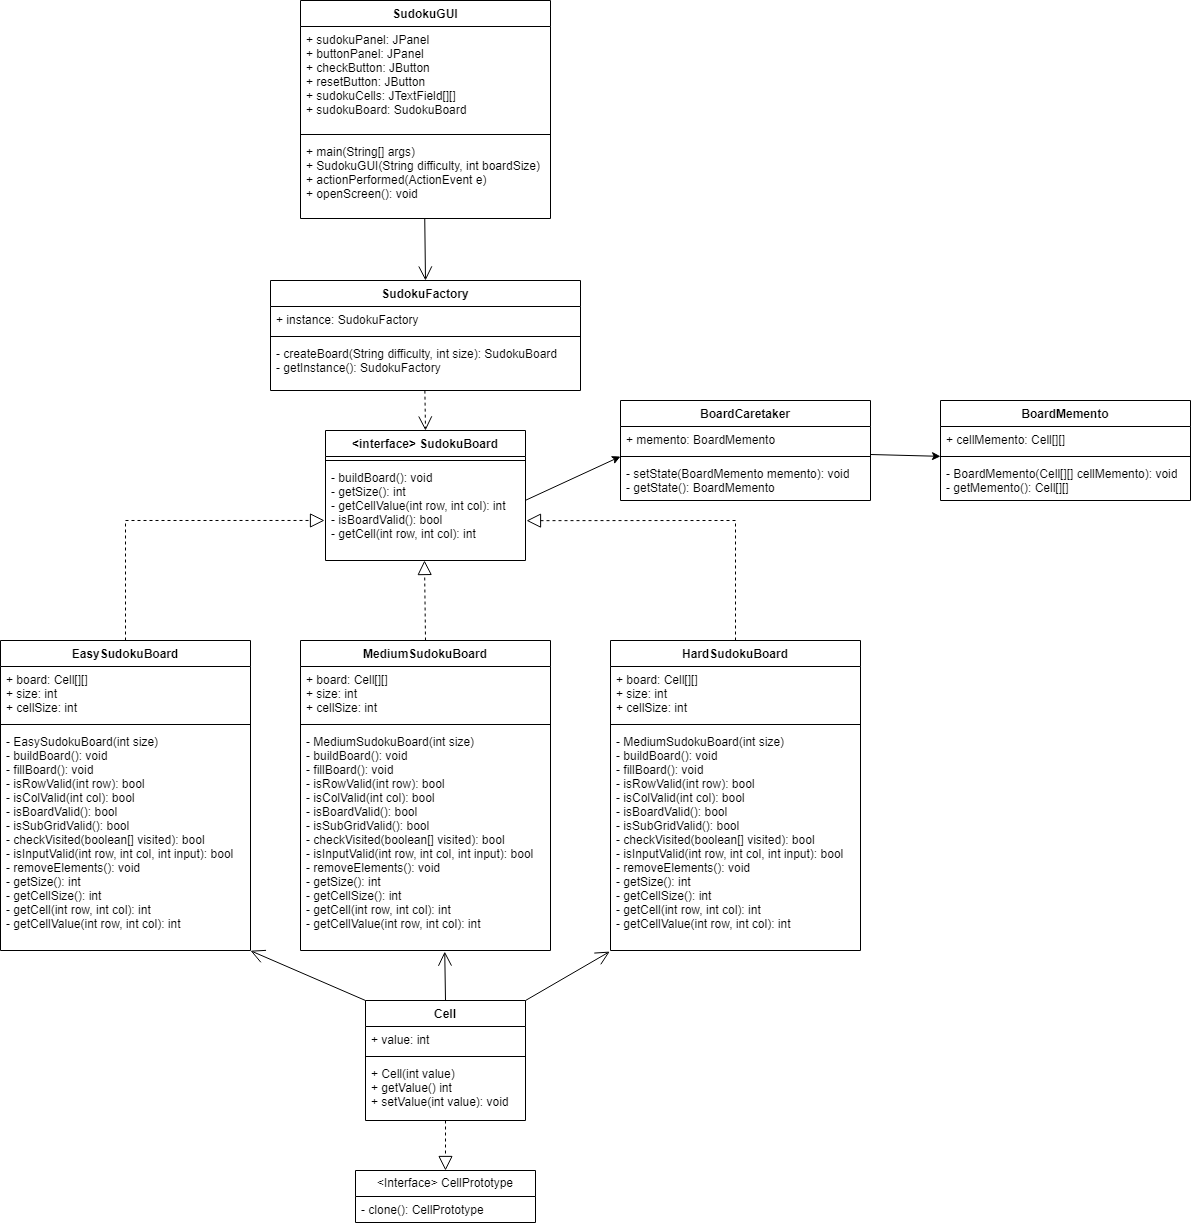

The diagram above was exported from draw.io. Its source (the exported page's mxGraphModel, read from the mxfile embedded in the PNG):
<mxGraphModel dx="3217" dy="2429" grid="1" gridSize="10" guides="1" tooltips="1" connect="1" arrows="1" fold="1" page="1" pageScale="1" pageWidth="827" pageHeight="1169" math="0" shadow="0">
  <root>
    <mxCell id="WIyWlLk6GJQsqaUBKTNV-0" />
    <mxCell id="WIyWlLk6GJQsqaUBKTNV-1" parent="WIyWlLk6GJQsqaUBKTNV-0" />
    <mxCell id="Jc1ZZhBqKd-NNdG0zC29-4" value="EasySudokuBoard" style="swimlane;fontStyle=1;align=center;verticalAlign=top;childLayout=stackLayout;horizontal=1;startSize=26;horizontalStack=0;resizeParent=1;resizeParentMax=0;resizeLast=0;collapsible=1;marginBottom=0;" parent="WIyWlLk6GJQsqaUBKTNV-1" vertex="1">
      <mxGeometry x="-530" y="560" width="250" height="310" as="geometry" />
    </mxCell>
    <mxCell id="Jc1ZZhBqKd-NNdG0zC29-5" value="+ board: Cell[][]&#10;+ size: int&#10;+ cellSize: int" style="text;strokeColor=none;fillColor=none;align=left;verticalAlign=top;spacingLeft=4;spacingRight=4;overflow=hidden;rotatable=0;points=[[0,0.5],[1,0.5]];portConstraint=eastwest;" parent="Jc1ZZhBqKd-NNdG0zC29-4" vertex="1">
      <mxGeometry y="26" width="250" height="54" as="geometry" />
    </mxCell>
    <mxCell id="Jc1ZZhBqKd-NNdG0zC29-6" value="" style="line;strokeWidth=1;fillColor=none;align=left;verticalAlign=middle;spacingTop=-1;spacingLeft=3;spacingRight=3;rotatable=0;labelPosition=right;points=[];portConstraint=eastwest;strokeColor=inherit;" parent="Jc1ZZhBqKd-NNdG0zC29-4" vertex="1">
      <mxGeometry y="80" width="250" height="8" as="geometry" />
    </mxCell>
    <mxCell id="Jc1ZZhBqKd-NNdG0zC29-7" value="- EasySudokuBoard(int size)&#10;- buildBoard(): void&#10;- fillBoard(): void&#10;- isRowValid(int row): bool&#10;- isColValid(int col): bool&#10;- isBoardValid(): bool&#10;- isSubGridValid(): bool&#10;- checkVisited(boolean[] visited): bool&#10;- isInputValid(int row, int col, int input): bool&#10;- removeElements(): void&#10;- getSize(): int&#10;- getCellSize(): int&#10;- getCell(int row, int col): int&#10;- getCellValue(int row, int col): int&#10;" style="text;strokeColor=none;fillColor=none;align=left;verticalAlign=top;spacingLeft=4;spacingRight=4;overflow=hidden;rotatable=0;points=[[0,0.5],[1,0.5]];portConstraint=eastwest;" parent="Jc1ZZhBqKd-NNdG0zC29-4" vertex="1">
      <mxGeometry y="88" width="250" height="222" as="geometry" />
    </mxCell>
    <mxCell id="Jc1ZZhBqKd-NNdG0zC29-8" value="MediumSudokuBoard" style="swimlane;fontStyle=1;align=center;verticalAlign=top;childLayout=stackLayout;horizontal=1;startSize=26;horizontalStack=0;resizeParent=1;resizeParentMax=0;resizeLast=0;collapsible=1;marginBottom=0;" parent="WIyWlLk6GJQsqaUBKTNV-1" vertex="1">
      <mxGeometry x="-230" y="560" width="250" height="310" as="geometry" />
    </mxCell>
    <mxCell id="Jc1ZZhBqKd-NNdG0zC29-9" value="+ board: Cell[][]&#10;+ size: int&#10;+ cellSize: int" style="text;strokeColor=none;fillColor=none;align=left;verticalAlign=top;spacingLeft=4;spacingRight=4;overflow=hidden;rotatable=0;points=[[0,0.5],[1,0.5]];portConstraint=eastwest;" parent="Jc1ZZhBqKd-NNdG0zC29-8" vertex="1">
      <mxGeometry y="26" width="250" height="54" as="geometry" />
    </mxCell>
    <mxCell id="Jc1ZZhBqKd-NNdG0zC29-10" value="" style="line;strokeWidth=1;fillColor=none;align=left;verticalAlign=middle;spacingTop=-1;spacingLeft=3;spacingRight=3;rotatable=0;labelPosition=right;points=[];portConstraint=eastwest;strokeColor=inherit;" parent="Jc1ZZhBqKd-NNdG0zC29-8" vertex="1">
      <mxGeometry y="80" width="250" height="8" as="geometry" />
    </mxCell>
    <mxCell id="Jc1ZZhBqKd-NNdG0zC29-11" value="- MediumSudokuBoard(int size)&#10;- buildBoard(): void&#10;- fillBoard(): void&#10;- isRowValid(int row): bool&#10;- isColValid(int col): bool&#10;- isBoardValid(): bool&#10;- isSubGridValid(): bool&#10;- checkVisited(boolean[] visited): bool&#10;- isInputValid(int row, int col, int input): bool&#10;- removeElements(): void&#10;- getSize(): int&#10;- getCellSize(): int&#10;- getCell(int row, int col): int&#10;- getCellValue(int row, int col): int&#10;" style="text;strokeColor=none;fillColor=none;align=left;verticalAlign=top;spacingLeft=4;spacingRight=4;overflow=hidden;rotatable=0;points=[[0,0.5],[1,0.5]];portConstraint=eastwest;" parent="Jc1ZZhBqKd-NNdG0zC29-8" vertex="1">
      <mxGeometry y="88" width="250" height="222" as="geometry" />
    </mxCell>
    <mxCell id="Jc1ZZhBqKd-NNdG0zC29-12" value="HardSudokuBoard" style="swimlane;fontStyle=1;align=center;verticalAlign=top;childLayout=stackLayout;horizontal=1;startSize=26;horizontalStack=0;resizeParent=1;resizeParentMax=0;resizeLast=0;collapsible=1;marginBottom=0;" parent="WIyWlLk6GJQsqaUBKTNV-1" vertex="1">
      <mxGeometry x="80" y="560" width="250" height="310" as="geometry" />
    </mxCell>
    <mxCell id="Jc1ZZhBqKd-NNdG0zC29-13" value="+ board: Cell[][]&#10;+ size: int&#10;+ cellSize: int" style="text;strokeColor=none;fillColor=none;align=left;verticalAlign=top;spacingLeft=4;spacingRight=4;overflow=hidden;rotatable=0;points=[[0,0.5],[1,0.5]];portConstraint=eastwest;" parent="Jc1ZZhBqKd-NNdG0zC29-12" vertex="1">
      <mxGeometry y="26" width="250" height="54" as="geometry" />
    </mxCell>
    <mxCell id="Jc1ZZhBqKd-NNdG0zC29-14" value="" style="line;strokeWidth=1;fillColor=none;align=left;verticalAlign=middle;spacingTop=-1;spacingLeft=3;spacingRight=3;rotatable=0;labelPosition=right;points=[];portConstraint=eastwest;strokeColor=inherit;" parent="Jc1ZZhBqKd-NNdG0zC29-12" vertex="1">
      <mxGeometry y="80" width="250" height="8" as="geometry" />
    </mxCell>
    <mxCell id="Jc1ZZhBqKd-NNdG0zC29-15" value="- MediumSudokuBoard(int size)&#10;- buildBoard(): void&#10;- fillBoard(): void&#10;- isRowValid(int row): bool&#10;- isColValid(int col): bool&#10;- isBoardValid(): bool&#10;- isSubGridValid(): bool&#10;- checkVisited(boolean[] visited): bool&#10;- isInputValid(int row, int col, int input): bool&#10;- removeElements(): void&#10;- getSize(): int&#10;- getCellSize(): int&#10;- getCell(int row, int col): int&#10;- getCellValue(int row, int col): int&#10;" style="text;strokeColor=none;fillColor=none;align=left;verticalAlign=top;spacingLeft=4;spacingRight=4;overflow=hidden;rotatable=0;points=[[0,0.5],[1,0.5]];portConstraint=eastwest;" parent="Jc1ZZhBqKd-NNdG0zC29-12" vertex="1">
      <mxGeometry y="88" width="250" height="222" as="geometry" />
    </mxCell>
    <mxCell id="Jc1ZZhBqKd-NNdG0zC29-20" value="&lt;interface&gt; SudokuBoard" style="swimlane;fontStyle=1;align=center;verticalAlign=top;childLayout=stackLayout;horizontal=1;startSize=26;horizontalStack=0;resizeParent=1;resizeParentMax=0;resizeLast=0;collapsible=1;marginBottom=0;" parent="WIyWlLk6GJQsqaUBKTNV-1" vertex="1">
      <mxGeometry x="-205" y="350" width="200" height="130" as="geometry" />
    </mxCell>
    <mxCell id="Jc1ZZhBqKd-NNdG0zC29-22" value="" style="line;strokeWidth=1;fillColor=none;align=left;verticalAlign=middle;spacingTop=-1;spacingLeft=3;spacingRight=3;rotatable=0;labelPosition=right;points=[];portConstraint=eastwest;strokeColor=inherit;" parent="Jc1ZZhBqKd-NNdG0zC29-20" vertex="1">
      <mxGeometry y="26" width="200" height="8" as="geometry" />
    </mxCell>
    <mxCell id="Jc1ZZhBqKd-NNdG0zC29-23" value="- buildBoard(): void&#10;- getSize(): int&#10;- getCellValue(int row, int col): int&#10;- isBoardValid(): bool&#10;- getCell(int row, int col): int" style="text;strokeColor=none;fillColor=none;align=left;verticalAlign=top;spacingLeft=4;spacingRight=4;overflow=hidden;rotatable=0;points=[[0,0.5],[1,0.5]];portConstraint=eastwest;" parent="Jc1ZZhBqKd-NNdG0zC29-20" vertex="1">
      <mxGeometry y="34" width="200" height="96" as="geometry" />
    </mxCell>
    <mxCell id="Jc1ZZhBqKd-NNdG0zC29-32" value="Cell" style="swimlane;fontStyle=1;align=center;verticalAlign=top;childLayout=stackLayout;horizontal=1;startSize=26;horizontalStack=0;resizeParent=1;resizeParentMax=0;resizeLast=0;collapsible=1;marginBottom=0;" parent="WIyWlLk6GJQsqaUBKTNV-1" vertex="1">
      <mxGeometry x="-165" y="920" width="160" height="120" as="geometry" />
    </mxCell>
    <mxCell id="Jc1ZZhBqKd-NNdG0zC29-33" value="+ value: int" style="text;strokeColor=none;fillColor=none;align=left;verticalAlign=top;spacingLeft=4;spacingRight=4;overflow=hidden;rotatable=0;points=[[0,0.5],[1,0.5]];portConstraint=eastwest;" parent="Jc1ZZhBqKd-NNdG0zC29-32" vertex="1">
      <mxGeometry y="26" width="160" height="26" as="geometry" />
    </mxCell>
    <mxCell id="Jc1ZZhBqKd-NNdG0zC29-34" value="" style="line;strokeWidth=1;fillColor=none;align=left;verticalAlign=middle;spacingTop=-1;spacingLeft=3;spacingRight=3;rotatable=0;labelPosition=right;points=[];portConstraint=eastwest;strokeColor=inherit;" parent="Jc1ZZhBqKd-NNdG0zC29-32" vertex="1">
      <mxGeometry y="52" width="160" height="8" as="geometry" />
    </mxCell>
    <mxCell id="Jc1ZZhBqKd-NNdG0zC29-35" value="+ Cell(int value)&#10;+ getValue() int&#10;+ setValue(int value): void" style="text;strokeColor=none;fillColor=none;align=left;verticalAlign=top;spacingLeft=4;spacingRight=4;overflow=hidden;rotatable=0;points=[[0,0.5],[1,0.5]];portConstraint=eastwest;" parent="Jc1ZZhBqKd-NNdG0zC29-32" vertex="1">
      <mxGeometry y="60" width="160" height="60" as="geometry" />
    </mxCell>
    <mxCell id="Jc1ZZhBqKd-NNdG0zC29-40" value="SudokuGUI" style="swimlane;fontStyle=1;align=center;verticalAlign=top;childLayout=stackLayout;horizontal=1;startSize=26;horizontalStack=0;resizeParent=1;resizeParentMax=0;resizeLast=0;collapsible=1;marginBottom=0;" parent="WIyWlLk6GJQsqaUBKTNV-1" vertex="1">
      <mxGeometry x="-230" y="-80" width="250" height="218" as="geometry" />
    </mxCell>
    <mxCell id="Jc1ZZhBqKd-NNdG0zC29-41" value="+ sudokuPanel: JPanel&#10;+ buttonPanel: JPanel&#10;+ checkButton: JButton&#10;+ resetButton: JButton&#10;+ sudokuCells: JTextField[][]&#10;+ sudokuBoard: SudokuBoard" style="text;strokeColor=none;fillColor=none;align=left;verticalAlign=top;spacingLeft=4;spacingRight=4;overflow=hidden;rotatable=0;points=[[0,0.5],[1,0.5]];portConstraint=eastwest;" parent="Jc1ZZhBqKd-NNdG0zC29-40" vertex="1">
      <mxGeometry y="26" width="250" height="104" as="geometry" />
    </mxCell>
    <mxCell id="Jc1ZZhBqKd-NNdG0zC29-42" value="" style="line;strokeWidth=1;fillColor=none;align=left;verticalAlign=middle;spacingTop=-1;spacingLeft=3;spacingRight=3;rotatable=0;labelPosition=right;points=[];portConstraint=eastwest;strokeColor=inherit;" parent="Jc1ZZhBqKd-NNdG0zC29-40" vertex="1">
      <mxGeometry y="130" width="250" height="8" as="geometry" />
    </mxCell>
    <mxCell id="Jc1ZZhBqKd-NNdG0zC29-43" value="+ main(String[] args)&#10;+ SudokuGUI(String difficulty, int boardSize)&#10;+ actionPerformed(ActionEvent e)&#10;+ openScreen(): void" style="text;strokeColor=none;fillColor=none;align=left;verticalAlign=top;spacingLeft=4;spacingRight=4;overflow=hidden;rotatable=0;points=[[0,0.5],[1,0.5]];portConstraint=eastwest;" parent="Jc1ZZhBqKd-NNdG0zC29-40" vertex="1">
      <mxGeometry y="138" width="250" height="80" as="geometry" />
    </mxCell>
    <mxCell id="Jc1ZZhBqKd-NNdG0zC29-44" value="" style="endArrow=block;dashed=1;endFill=0;endSize=12;html=1;rounded=0;entryX=0.495;entryY=1;entryDx=0;entryDy=0;entryPerimeter=0;exitX=0.5;exitY=0;exitDx=0;exitDy=0;" parent="WIyWlLk6GJQsqaUBKTNV-1" source="Jc1ZZhBqKd-NNdG0zC29-8" target="Jc1ZZhBqKd-NNdG0zC29-23" edge="1">
      <mxGeometry width="160" relative="1" as="geometry">
        <mxPoint x="-50" y="650" as="sourcePoint" />
        <mxPoint x="110" y="650" as="targetPoint" />
      </mxGeometry>
    </mxCell>
    <mxCell id="Jc1ZZhBqKd-NNdG0zC29-45" value="" style="endArrow=block;dashed=1;endFill=0;endSize=12;html=1;rounded=0;exitX=0.5;exitY=0;exitDx=0;exitDy=0;entryX=1.005;entryY=0.585;entryDx=0;entryDy=0;entryPerimeter=0;" parent="WIyWlLk6GJQsqaUBKTNV-1" source="Jc1ZZhBqKd-NNdG0zC29-12" target="Jc1ZZhBqKd-NNdG0zC29-23" edge="1">
      <mxGeometry width="160" relative="1" as="geometry">
        <mxPoint x="-95" y="570" as="sourcePoint" />
        <mxPoint x="50" y="480" as="targetPoint" />
        <Array as="points">
          <mxPoint x="205" y="440" />
        </Array>
      </mxGeometry>
    </mxCell>
    <mxCell id="Jc1ZZhBqKd-NNdG0zC29-46" value="" style="endArrow=block;dashed=1;endFill=0;endSize=12;html=1;rounded=0;entryX=-0.005;entryY=0.583;entryDx=0;entryDy=0;exitX=0.5;exitY=0;exitDx=0;exitDy=0;entryPerimeter=0;" parent="WIyWlLk6GJQsqaUBKTNV-1" source="Jc1ZZhBqKd-NNdG0zC29-4" target="Jc1ZZhBqKd-NNdG0zC29-23" edge="1">
      <mxGeometry width="160" relative="1" as="geometry">
        <mxPoint x="-430" y="540" as="sourcePoint" />
        <mxPoint x="-86" y="500" as="targetPoint" />
        <Array as="points">
          <mxPoint x="-405" y="440" />
        </Array>
      </mxGeometry>
    </mxCell>
    <mxCell id="Jc1ZZhBqKd-NNdG0zC29-47" value="" style="endArrow=open;endSize=12;dashed=1;html=1;rounded=0;exitX=0.498;exitY=1.003;exitDx=0;exitDy=0;exitPerimeter=0;entryX=0.5;entryY=0;entryDx=0;entryDy=0;" parent="WIyWlLk6GJQsqaUBKTNV-1" source="Jc1ZZhBqKd-NNdG0zC29-56" target="Jc1ZZhBqKd-NNdG0zC29-20" edge="1">
      <mxGeometry width="160" relative="1" as="geometry">
        <mxPoint x="-105.31999999999994" y="270.35199999999986" as="sourcePoint" />
        <mxPoint x="90" y="500" as="targetPoint" />
      </mxGeometry>
    </mxCell>
    <mxCell id="Jc1ZZhBqKd-NNdG0zC29-48" value="" style="endArrow=open;endFill=1;endSize=12;html=1;rounded=0;exitX=0.497;exitY=1.003;exitDx=0;exitDy=0;exitPerimeter=0;entryX=0.5;entryY=0;entryDx=0;entryDy=0;" parent="WIyWlLk6GJQsqaUBKTNV-1" source="Jc1ZZhBqKd-NNdG0zC29-43" edge="1">
      <mxGeometry width="160" relative="1" as="geometry">
        <mxPoint x="-160" y="300" as="sourcePoint" />
        <mxPoint x="-105" y="200" as="targetPoint" />
      </mxGeometry>
    </mxCell>
    <mxCell id="Jc1ZZhBqKd-NNdG0zC29-49" value="" style="endArrow=open;endFill=1;endSize=12;html=1;rounded=0;exitX=0;exitY=0;exitDx=0;exitDy=0;entryX=1;entryY=1.001;entryDx=0;entryDy=0;entryPerimeter=0;" parent="WIyWlLk6GJQsqaUBKTNV-1" source="Jc1ZZhBqKd-NNdG0zC29-32" target="Jc1ZZhBqKd-NNdG0zC29-7" edge="1">
      <mxGeometry width="160" relative="1" as="geometry">
        <mxPoint x="-400" y="920" as="sourcePoint" />
        <mxPoint x="-420" y="880" as="targetPoint" />
      </mxGeometry>
    </mxCell>
    <mxCell id="Jc1ZZhBqKd-NNdG0zC29-50" value="" style="endArrow=open;endFill=1;endSize=12;html=1;rounded=0;exitX=0.5;exitY=0;exitDx=0;exitDy=0;entryX=0.577;entryY=1.005;entryDx=0;entryDy=0;entryPerimeter=0;" parent="WIyWlLk6GJQsqaUBKTNV-1" source="Jc1ZZhBqKd-NNdG0zC29-32" target="Jc1ZZhBqKd-NNdG0zC29-11" edge="1">
      <mxGeometry width="160" relative="1" as="geometry">
        <mxPoint x="-5" y="930" as="sourcePoint" />
        <mxPoint x="-90" y="870" as="targetPoint" />
      </mxGeometry>
    </mxCell>
    <mxCell id="Jc1ZZhBqKd-NNdG0zC29-51" value="" style="endArrow=open;endFill=1;endSize=12;html=1;rounded=0;exitX=1;exitY=0;exitDx=0;exitDy=0;entryX=-0.003;entryY=1.005;entryDx=0;entryDy=0;entryPerimeter=0;" parent="WIyWlLk6GJQsqaUBKTNV-1" source="Jc1ZZhBqKd-NNdG0zC29-32" target="Jc1ZZhBqKd-NNdG0zC29-15" edge="1">
      <mxGeometry width="160" relative="1" as="geometry">
        <mxPoint x="95" y="930" as="sourcePoint" />
        <mxPoint x="-20" y="880" as="targetPoint" />
      </mxGeometry>
    </mxCell>
    <mxCell id="Jc1ZZhBqKd-NNdG0zC29-53" value="SudokuFactory" style="swimlane;fontStyle=1;align=center;verticalAlign=top;childLayout=stackLayout;horizontal=1;startSize=26;horizontalStack=0;resizeParent=1;resizeParentMax=0;resizeLast=0;collapsible=1;marginBottom=0;" parent="WIyWlLk6GJQsqaUBKTNV-1" vertex="1">
      <mxGeometry x="-260" y="200" width="310" height="110" as="geometry" />
    </mxCell>
    <mxCell id="Jc1ZZhBqKd-NNdG0zC29-54" value="+ instance: SudokuFactory" style="text;strokeColor=none;fillColor=none;align=left;verticalAlign=top;spacingLeft=4;spacingRight=4;overflow=hidden;rotatable=0;points=[[0,0.5],[1,0.5]];portConstraint=eastwest;" parent="Jc1ZZhBqKd-NNdG0zC29-53" vertex="1">
      <mxGeometry y="26" width="310" height="26" as="geometry" />
    </mxCell>
    <mxCell id="Jc1ZZhBqKd-NNdG0zC29-55" value="" style="line;strokeWidth=1;fillColor=none;align=left;verticalAlign=middle;spacingTop=-1;spacingLeft=3;spacingRight=3;rotatable=0;labelPosition=right;points=[];portConstraint=eastwest;strokeColor=inherit;" parent="Jc1ZZhBqKd-NNdG0zC29-53" vertex="1">
      <mxGeometry y="52" width="310" height="8" as="geometry" />
    </mxCell>
    <mxCell id="Jc1ZZhBqKd-NNdG0zC29-56" value="- createBoard(String difficulty, int size): SudokuBoard&#10;- getInstance(): SudokuFactory&#10;" style="text;strokeColor=none;fillColor=none;align=left;verticalAlign=top;spacingLeft=4;spacingRight=4;overflow=hidden;rotatable=0;points=[[0,0.5],[1,0.5]];portConstraint=eastwest;" parent="Jc1ZZhBqKd-NNdG0zC29-53" vertex="1">
      <mxGeometry y="60" width="310" height="50" as="geometry" />
    </mxCell>
    <mxCell id="FBPslgEYrfAXWVuWVhdi-1" value="&amp;lt;Interface&amp;gt; CellPrototype" style="swimlane;fontStyle=0;childLayout=stackLayout;horizontal=1;startSize=26;fillColor=none;horizontalStack=0;resizeParent=1;resizeParentMax=0;resizeLast=0;collapsible=1;marginBottom=0;whiteSpace=wrap;html=1;" vertex="1" parent="WIyWlLk6GJQsqaUBKTNV-1">
      <mxGeometry x="-175" y="1090" width="180" height="52" as="geometry" />
    </mxCell>
    <mxCell id="FBPslgEYrfAXWVuWVhdi-2" value="- clone(): CellPrototype" style="text;strokeColor=none;fillColor=none;align=left;verticalAlign=top;spacingLeft=4;spacingRight=4;overflow=hidden;rotatable=0;points=[[0,0.5],[1,0.5]];portConstraint=eastwest;whiteSpace=wrap;html=1;" vertex="1" parent="FBPslgEYrfAXWVuWVhdi-1">
      <mxGeometry y="26" width="180" height="26" as="geometry" />
    </mxCell>
    <mxCell id="FBPslgEYrfAXWVuWVhdi-3" value="" style="endArrow=block;dashed=1;endFill=0;endSize=12;html=1;rounded=0;entryX=0.5;entryY=0;entryDx=0;entryDy=0;" edge="1" parent="WIyWlLk6GJQsqaUBKTNV-1" target="FBPslgEYrfAXWVuWVhdi-1">
      <mxGeometry width="160" relative="1" as="geometry">
        <mxPoint x="-85" y="1040" as="sourcePoint" />
        <mxPoint x="-60" y="1090" as="targetPoint" />
      </mxGeometry>
    </mxCell>
    <mxCell id="FBPslgEYrfAXWVuWVhdi-4" value="BoardCaretaker" style="swimlane;fontStyle=1;align=center;verticalAlign=top;childLayout=stackLayout;horizontal=1;startSize=26;horizontalStack=0;resizeParent=1;resizeParentMax=0;resizeLast=0;collapsible=1;marginBottom=0;whiteSpace=wrap;html=1;" vertex="1" parent="WIyWlLk6GJQsqaUBKTNV-1">
      <mxGeometry x="90" y="320" width="250" height="100" as="geometry" />
    </mxCell>
    <mxCell id="FBPslgEYrfAXWVuWVhdi-5" value="+ memento: BoardMemento" style="text;strokeColor=none;fillColor=none;align=left;verticalAlign=top;spacingLeft=4;spacingRight=4;overflow=hidden;rotatable=0;points=[[0,0.5],[1,0.5]];portConstraint=eastwest;whiteSpace=wrap;html=1;" vertex="1" parent="FBPslgEYrfAXWVuWVhdi-4">
      <mxGeometry y="26" width="250" height="26" as="geometry" />
    </mxCell>
    <mxCell id="FBPslgEYrfAXWVuWVhdi-6" value="" style="line;strokeWidth=1;fillColor=none;align=left;verticalAlign=middle;spacingTop=-1;spacingLeft=3;spacingRight=3;rotatable=0;labelPosition=right;points=[];portConstraint=eastwest;strokeColor=inherit;" vertex="1" parent="FBPslgEYrfAXWVuWVhdi-4">
      <mxGeometry y="52" width="250" height="8" as="geometry" />
    </mxCell>
    <mxCell id="FBPslgEYrfAXWVuWVhdi-7" value="- setState(BoardMemento memento): void&lt;br&gt;- getState(): BoardMemento" style="text;strokeColor=none;fillColor=none;align=left;verticalAlign=top;spacingLeft=4;spacingRight=4;overflow=hidden;rotatable=0;points=[[0,0.5],[1,0.5]];portConstraint=eastwest;whiteSpace=wrap;html=1;" vertex="1" parent="FBPslgEYrfAXWVuWVhdi-4">
      <mxGeometry y="60" width="250" height="40" as="geometry" />
    </mxCell>
    <mxCell id="FBPslgEYrfAXWVuWVhdi-8" value="BoardMemento" style="swimlane;fontStyle=1;align=center;verticalAlign=top;childLayout=stackLayout;horizontal=1;startSize=26;horizontalStack=0;resizeParent=1;resizeParentMax=0;resizeLast=0;collapsible=1;marginBottom=0;whiteSpace=wrap;html=1;" vertex="1" parent="WIyWlLk6GJQsqaUBKTNV-1">
      <mxGeometry x="410" y="320" width="250" height="100" as="geometry" />
    </mxCell>
    <mxCell id="FBPslgEYrfAXWVuWVhdi-9" value="+ cellMemento: Cell[][]" style="text;strokeColor=none;fillColor=none;align=left;verticalAlign=top;spacingLeft=4;spacingRight=4;overflow=hidden;rotatable=0;points=[[0,0.5],[1,0.5]];portConstraint=eastwest;whiteSpace=wrap;html=1;" vertex="1" parent="FBPslgEYrfAXWVuWVhdi-8">
      <mxGeometry y="26" width="250" height="26" as="geometry" />
    </mxCell>
    <mxCell id="FBPslgEYrfAXWVuWVhdi-10" value="" style="line;strokeWidth=1;fillColor=none;align=left;verticalAlign=middle;spacingTop=-1;spacingLeft=3;spacingRight=3;rotatable=0;labelPosition=right;points=[];portConstraint=eastwest;strokeColor=inherit;" vertex="1" parent="FBPslgEYrfAXWVuWVhdi-8">
      <mxGeometry y="52" width="250" height="8" as="geometry" />
    </mxCell>
    <mxCell id="FBPslgEYrfAXWVuWVhdi-11" value="- BoardMemento(Cell[][] cellMemento): void&lt;br&gt;- getMemento(): Cell[][]&lt;br&gt;" style="text;strokeColor=none;fillColor=none;align=left;verticalAlign=top;spacingLeft=4;spacingRight=4;overflow=hidden;rotatable=0;points=[[0,0.5],[1,0.5]];portConstraint=eastwest;whiteSpace=wrap;html=1;" vertex="1" parent="FBPslgEYrfAXWVuWVhdi-8">
      <mxGeometry y="60" width="250" height="40" as="geometry" />
    </mxCell>
    <mxCell id="FBPslgEYrfAXWVuWVhdi-12" value="" style="endArrow=classic;html=1;rounded=0;exitX=0.998;exitY=0.375;exitDx=0;exitDy=0;exitPerimeter=0;" edge="1" parent="WIyWlLk6GJQsqaUBKTNV-1" source="Jc1ZZhBqKd-NNdG0zC29-23">
      <mxGeometry width="50" height="50" relative="1" as="geometry">
        <mxPoint x="190" y="440" as="sourcePoint" />
        <mxPoint x="90" y="376" as="targetPoint" />
      </mxGeometry>
    </mxCell>
    <mxCell id="FBPslgEYrfAXWVuWVhdi-13" value="" style="endArrow=classic;html=1;rounded=0;exitX=0.998;exitY=0.375;exitDx=0;exitDy=0;exitPerimeter=0;entryX=0;entryY=0.481;entryDx=0;entryDy=0;entryPerimeter=0;" edge="1" parent="WIyWlLk6GJQsqaUBKTNV-1" target="FBPslgEYrfAXWVuWVhdi-10">
      <mxGeometry width="50" height="50" relative="1" as="geometry">
        <mxPoint x="340" y="374" as="sourcePoint" />
        <mxPoint x="435" y="330" as="targetPoint" />
      </mxGeometry>
    </mxCell>
  </root>
</mxGraphModel>